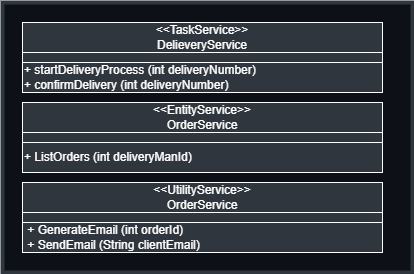

The diagram above was exported from draw.io. Its source (the exported page's mxGraphModel, read from the mxfile embedded in the PNG):
<mxGraphModel dx="447" dy="782" grid="1" gridSize="10" guides="1" tooltips="1" connect="1" arrows="1" fold="1" page="1" pageScale="1" pageWidth="827" pageHeight="1169" math="0" shadow="0">
  <root>
    <mxCell id="0" />
    <mxCell id="1" parent="0" />
    <mxCell id="61" value="" style="rounded=0;whiteSpace=wrap;html=1;fillColor=#0D1117;strokeColor=#30363D;strokeWidth=4;" vertex="1" parent="1">
      <mxGeometry x="150" y="650" width="410" height="270" as="geometry" />
    </mxCell>
    <mxCell id="90" value="&lt;font color=&quot;#ffffff&quot;&gt;&amp;lt;&amp;lt;TaskService&amp;gt;&amp;gt;&lt;br&gt;&lt;/font&gt;&lt;span style=&quot;color: rgb(255 , 255 , 255)&quot;&gt;DelieveryService&lt;/span&gt;&lt;font color=&quot;#ffffff&quot;&gt;&lt;br&gt;&lt;/font&gt;" style="rounded=0;whiteSpace=wrap;html=1;strokeColor=#FFF;fillColor=#30363D;" vertex="1" parent="1">
      <mxGeometry x="170" y="670" width="360" height="30" as="geometry" />
    </mxCell>
    <mxCell id="92" value="&lt;font color=&quot;#ffffff&quot;&gt;&lt;br&gt;&lt;/font&gt;" style="rounded=0;whiteSpace=wrap;html=1;strokeColor=#FFF;fillColor=#30363D;" vertex="1" parent="1">
      <mxGeometry x="170" y="700" width="360" height="10" as="geometry" />
    </mxCell>
    <mxCell id="93" value="&lt;font color=&quot;#ffffff&quot;&gt;&lt;div&gt;+ startDeliveryProcess (int deliveryNumber)&lt;/div&gt;&lt;div&gt;+ confirmDelivery (int deliveryNumber)&lt;/div&gt;&lt;/font&gt;" style="rounded=0;whiteSpace=wrap;html=1;strokeColor=#FFF;fillColor=#30363D;align=left;" vertex="1" parent="1">
      <mxGeometry x="170" y="710" width="360" height="30" as="geometry" />
    </mxCell>
    <mxCell id="94" value="&lt;font color=&quot;#ffffff&quot;&gt;&amp;lt;&amp;lt;EntityService&amp;gt;&amp;gt;&lt;br&gt;&lt;/font&gt;&lt;font color=&quot;#ffffff&quot;&gt;OrderService&lt;br&gt;&lt;/font&gt;" style="rounded=0;whiteSpace=wrap;html=1;strokeColor=#FFF;fillColor=#30363D;" vertex="1" parent="1">
      <mxGeometry x="170" y="750" width="360" height="30" as="geometry" />
    </mxCell>
    <mxCell id="95" value="&lt;font color=&quot;#ffffff&quot;&gt;&lt;br&gt;&lt;/font&gt;" style="rounded=0;whiteSpace=wrap;html=1;strokeColor=#FFF;fillColor=#30363D;" vertex="1" parent="1">
      <mxGeometry x="170" y="780" width="360" height="10" as="geometry" />
    </mxCell>
    <mxCell id="96" value="&lt;font color=&quot;#ffffff&quot;&gt;+ ListOrders (int deliveryManId)&lt;br&gt;&lt;/font&gt;" style="rounded=0;whiteSpace=wrap;html=1;strokeColor=#FFF;fillColor=#30363D;align=left;" vertex="1" parent="1">
      <mxGeometry x="170" y="790" width="360" height="30" as="geometry" />
    </mxCell>
    <mxCell id="97" value="&lt;font color=&quot;#ffffff&quot;&gt;&amp;lt;&amp;lt;UtilityService&amp;gt;&amp;gt;&lt;br&gt;&lt;/font&gt;&lt;font color=&quot;#ffffff&quot;&gt;OrderService&lt;br&gt;&lt;/font&gt;" style="rounded=0;whiteSpace=wrap;html=1;strokeColor=#FFF;fillColor=#30363D;" vertex="1" parent="1">
      <mxGeometry x="170" y="830" width="360" height="30" as="geometry" />
    </mxCell>
    <mxCell id="98" value="&lt;font color=&quot;#ffffff&quot;&gt;&lt;br&gt;&lt;/font&gt;" style="rounded=0;whiteSpace=wrap;html=1;strokeColor=#FFF;fillColor=#30363D;" vertex="1" parent="1">
      <mxGeometry x="170" y="860" width="360" height="10" as="geometry" />
    </mxCell>
    <mxCell id="99" value="&lt;font color=&quot;#ffffff&quot;&gt;&lt;div&gt;&amp;nbsp;+ GenerateEmail (int orderId)&lt;/div&gt;&lt;div&gt;&amp;nbsp;+ SendEmail (String clientEmail)&lt;/div&gt;&lt;/font&gt;" style="rounded=0;whiteSpace=wrap;html=1;strokeColor=#FFF;fillColor=#30363D;align=left;" vertex="1" parent="1">
      <mxGeometry x="170" y="870" width="360" height="30" as="geometry" />
    </mxCell>
  </root>
</mxGraphModel>